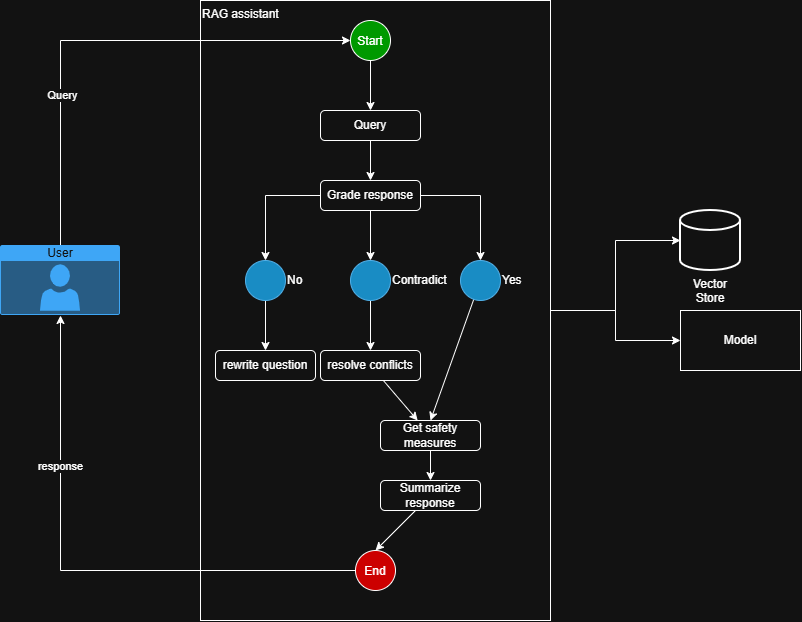

The diagram above was exported from draw.io. Its source (the exported page's mxGraphModel, read from the mxfile embedded in the PNG):
<mxGraphModel dx="2388" dy="798" grid="1" gridSize="10" guides="1" tooltips="1" connect="1" arrows="1" fold="1" page="1" pageScale="1" pageWidth="827" pageHeight="1169" math="0" shadow="0">
  <root>
    <mxCell id="0" />
    <mxCell id="1" parent="0" />
    <mxCell id="w1REI9vmybX9wi9-ix9P-16" edge="1" parent="1" source="w1REI9vmybX9wi9-ix9P-2" style="edgeStyle=orthogonalEdgeStyle;rounded=0;orthogonalLoop=1;jettySize=auto;html=1;" target="w1REI9vmybX9wi9-ix9P-6">
      <mxGeometry relative="1" as="geometry" />
    </mxCell>
    <mxCell id="w1REI9vmybX9wi9-ix9P-2" parent="1" style="rounded=0;whiteSpace=wrap;html=1;align=left;verticalAlign=top;" value="RAG assistant" vertex="1">
      <mxGeometry height="620" width="350" x="160" y="30" as="geometry" />
    </mxCell>
    <mxCell id="w1REI9vmybX9wi9-ix9P-29" edge="1" parent="1" source="w1REI9vmybX9wi9-ix9P-3" style="edgeStyle=orthogonalEdgeStyle;rounded=0;orthogonalLoop=1;jettySize=auto;html=1;" target="w1REI9vmybX9wi9-ix9P-4">
      <mxGeometry relative="1" as="geometry" />
    </mxCell>
    <mxCell id="w1REI9vmybX9wi9-ix9P-3" parent="1" style="ellipse;whiteSpace=wrap;html=1;shapeInside=1;aspect=fixed;fillColor=light-dark(#FFFFFF,#009900);" value="Start" vertex="1">
      <mxGeometry height="40" width="40" x="310" y="50" as="geometry" />
    </mxCell>
    <mxCell id="w1REI9vmybX9wi9-ix9P-28" edge="1" parent="1" source="w1REI9vmybX9wi9-ix9P-4" style="edgeStyle=orthogonalEdgeStyle;rounded=0;orthogonalLoop=1;jettySize=auto;html=1;" target="w1REI9vmybX9wi9-ix9P-9">
      <mxGeometry relative="1" as="geometry" />
    </mxCell>
    <mxCell id="w1REI9vmybX9wi9-ix9P-4" parent="1" style="rounded=1;whiteSpace=wrap;html=1;roundedPerimeter=1;" value="Query" vertex="1">
      <mxGeometry height="30" width="100" x="280" y="140" as="geometry" />
    </mxCell>
    <mxCell id="w1REI9vmybX9wi9-ix9P-5" parent="1" style="strokeWidth=2;html=1;shape=mxgraph.flowchart.database;whiteSpace=wrap;verticalAlign=top;labelPosition=center;verticalLabelPosition=bottom;align=center;" value="Vector Store" vertex="1">
      <mxGeometry height="60" width="60" x="640" y="240" as="geometry" />
    </mxCell>
    <mxCell id="w1REI9vmybX9wi9-ix9P-6" parent="1" style="rounded=0;whiteSpace=wrap;html=1;" value="Model" vertex="1">
      <mxGeometry height="60" width="120" x="640" y="340" as="geometry" />
    </mxCell>
    <mxCell id="w1REI9vmybX9wi9-ix9P-7" edge="1" parent="1" source="w1REI9vmybX9wi9-ix9P-2" style="edgeStyle=orthogonalEdgeStyle;rounded=0;orthogonalLoop=1;jettySize=auto;html=1;entryX=0;entryY=0.5;entryDx=0;entryDy=0;entryPerimeter=0;" target="w1REI9vmybX9wi9-ix9P-5">
      <mxGeometry relative="1" as="geometry" />
    </mxCell>
    <mxCell id="w1REI9vmybX9wi9-ix9P-25" edge="1" parent="1" source="w1REI9vmybX9wi9-ix9P-9" style="edgeStyle=orthogonalEdgeStyle;rounded=0;orthogonalLoop=1;jettySize=auto;html=1;entryX=0.5;entryY=0;entryDx=0;entryDy=0;" target="w1REI9vmybX9wi9-ix9P-14">
      <mxGeometry relative="1" as="geometry" />
    </mxCell>
    <mxCell id="w1REI9vmybX9wi9-ix9P-26" edge="1" parent="1" source="w1REI9vmybX9wi9-ix9P-9" style="edgeStyle=orthogonalEdgeStyle;rounded=0;orthogonalLoop=1;jettySize=auto;html=1;entryX=0.5;entryY=0;entryDx=0;entryDy=0;" target="w1REI9vmybX9wi9-ix9P-13">
      <mxGeometry relative="1" as="geometry" />
    </mxCell>
    <mxCell id="w1REI9vmybX9wi9-ix9P-27" edge="1" parent="1" source="w1REI9vmybX9wi9-ix9P-9" style="edgeStyle=orthogonalEdgeStyle;rounded=0;orthogonalLoop=1;jettySize=auto;html=1;entryX=0.5;entryY=0;entryDx=0;entryDy=0;" target="w1REI9vmybX9wi9-ix9P-15">
      <mxGeometry relative="1" as="geometry" />
    </mxCell>
    <mxCell id="w1REI9vmybX9wi9-ix9P-9" parent="1" style="rounded=1;whiteSpace=wrap;html=1;roundedPerimeter=1;" value="Grade response" vertex="1">
      <mxGeometry height="30" width="100" x="280" y="210" as="geometry" />
    </mxCell>
    <mxCell id="w1REI9vmybX9wi9-ix9P-10" parent="1" style="rounded=1;whiteSpace=wrap;html=1;roundedPerimeter=1;" value="rewrite question" vertex="1">
      <mxGeometry height="30" width="100" x="175" y="380" as="geometry" />
    </mxCell>
    <mxCell id="w1REI9vmybX9wi9-ix9P-19" edge="1" parent="1" source="w1REI9vmybX9wi9-ix9P-11" style="rounded=0;orthogonalLoop=1;jettySize=auto;html=1;" target="w1REI9vmybX9wi9-ix9P-17">
      <mxGeometry relative="1" as="geometry" />
    </mxCell>
    <mxCell id="w1REI9vmybX9wi9-ix9P-11" parent="1" style="rounded=1;whiteSpace=wrap;html=1;roundedPerimeter=1;" value="resolve conflicts" vertex="1">
      <mxGeometry height="30" width="100" x="280" y="380" as="geometry" />
    </mxCell>
    <mxCell id="w1REI9vmybX9wi9-ix9P-24" edge="1" parent="1" source="w1REI9vmybX9wi9-ix9P-13" style="edgeStyle=orthogonalEdgeStyle;rounded=0;orthogonalLoop=1;jettySize=auto;html=1;entryX=0.5;entryY=0;entryDx=0;entryDy=0;" target="w1REI9vmybX9wi9-ix9P-10">
      <mxGeometry relative="1" as="geometry" />
    </mxCell>
    <mxCell id="w1REI9vmybX9wi9-ix9P-13" parent="1" style="ellipse;whiteSpace=wrap;html=1;shapeInside=1;aspect=fixed;verticalAlign=middle;labelPosition=right;verticalLabelPosition=middle;align=left;fillColor=#1ba1e2;fontColor=light-dark(#FFFFFF,#FFFFFF);strokeColor=#006EAF;" value="No" vertex="1">
      <mxGeometry height="40" width="40" x="205" y="290" as="geometry" />
    </mxCell>
    <mxCell id="w1REI9vmybX9wi9-ix9P-23" edge="1" parent="1" source="w1REI9vmybX9wi9-ix9P-14" style="edgeStyle=orthogonalEdgeStyle;rounded=0;orthogonalLoop=1;jettySize=auto;html=1;entryX=0.5;entryY=0;entryDx=0;entryDy=0;" target="w1REI9vmybX9wi9-ix9P-11">
      <mxGeometry relative="1" as="geometry" />
    </mxCell>
    <mxCell id="w1REI9vmybX9wi9-ix9P-14" parent="1" style="ellipse;whiteSpace=wrap;html=1;shapeInside=1;aspect=fixed;labelPosition=right;verticalLabelPosition=middle;align=left;verticalAlign=middle;fillColor=#1ba1e2;fontColor=light-dark(#FFFFFF,#FFFFFF);strokeColor=#006EAF;" value="Contradict" vertex="1">
      <mxGeometry height="40" width="40" x="310" y="290" as="geometry" />
    </mxCell>
    <mxCell id="w1REI9vmybX9wi9-ix9P-22" edge="1" parent="1" source="w1REI9vmybX9wi9-ix9P-15" style="rounded=0;orthogonalLoop=1;jettySize=auto;html=1;entryX=0.5;entryY=0;entryDx=0;entryDy=0;" target="w1REI9vmybX9wi9-ix9P-17">
      <mxGeometry relative="1" as="geometry" />
    </mxCell>
    <mxCell id="w1REI9vmybX9wi9-ix9P-15" parent="1" style="ellipse;whiteSpace=wrap;html=1;shapeInside=1;aspect=fixed;labelPosition=right;verticalLabelPosition=middle;align=left;verticalAlign=middle;fillColor=#1ba1e2;fontColor=default;strokeColor=#006EAF;" value="Yes" vertex="1">
      <mxGeometry height="40" width="40" x="420" y="290" as="geometry" />
    </mxCell>
    <mxCell id="w1REI9vmybX9wi9-ix9P-21" edge="1" parent="1" source="w1REI9vmybX9wi9-ix9P-17" style="edgeStyle=orthogonalEdgeStyle;rounded=0;orthogonalLoop=1;jettySize=auto;html=1;" target="w1REI9vmybX9wi9-ix9P-18" value="">
      <mxGeometry relative="1" as="geometry" />
    </mxCell>
    <mxCell id="w1REI9vmybX9wi9-ix9P-17" parent="1" style="rounded=1;whiteSpace=wrap;html=1;roundedPerimeter=1;" value="Get safety measures" vertex="1">
      <mxGeometry height="30" width="100" x="340" y="450" as="geometry" />
    </mxCell>
    <mxCell id="w1REI9vmybX9wi9-ix9P-31" edge="1" parent="1" source="w1REI9vmybX9wi9-ix9P-18" style="rounded=0;orthogonalLoop=1;jettySize=auto;html=1;entryX=0.5;entryY=0;entryDx=0;entryDy=0;" target="w1REI9vmybX9wi9-ix9P-30">
      <mxGeometry relative="1" as="geometry" />
    </mxCell>
    <mxCell id="w1REI9vmybX9wi9-ix9P-18" parent="1" style="rounded=1;whiteSpace=wrap;html=1;roundedPerimeter=1;" value="Summarize response" vertex="1">
      <mxGeometry height="30" width="100" x="340" y="510" as="geometry" />
    </mxCell>
    <mxCell id="w1REI9vmybX9wi9-ix9P-34" edge="1" parent="1" source="w1REI9vmybX9wi9-ix9P-30" style="edgeStyle=orthogonalEdgeStyle;rounded=0;orthogonalLoop=1;jettySize=auto;html=1;" target="w1REI9vmybX9wi9-ix9P-32">
      <mxGeometry relative="1" as="geometry" />
    </mxCell>
    <mxCell id="w1REI9vmybX9wi9-ix9P-36" connectable="0" parent="w1REI9vmybX9wi9-ix9P-34" style="edgeLabel;html=1;align=center;verticalAlign=middle;resizable=0;points=[];" value="response" vertex="1">
      <mxGeometry relative="1" x="0.4531" as="geometry">
        <mxPoint as="offset" />
      </mxGeometry>
    </mxCell>
    <mxCell id="w1REI9vmybX9wi9-ix9P-30" parent="1" style="ellipse;whiteSpace=wrap;html=1;shapeInside=1;aspect=fixed;fillColor=light-dark(#FFFFFF,#CC0000);" value="End" vertex="1">
      <mxGeometry height="40" width="40" x="315" y="580" as="geometry" />
    </mxCell>
    <mxCell id="w1REI9vmybX9wi9-ix9P-33" edge="1" parent="1" source="w1REI9vmybX9wi9-ix9P-32" style="edgeStyle=orthogonalEdgeStyle;rounded=0;orthogonalLoop=1;jettySize=auto;html=1;entryX=0;entryY=0.5;entryDx=0;entryDy=0;" target="w1REI9vmybX9wi9-ix9P-3">
      <mxGeometry relative="1" as="geometry">
        <Array as="points">
          <mxPoint x="20" y="70" />
        </Array>
      </mxGeometry>
    </mxCell>
    <mxCell id="w1REI9vmybX9wi9-ix9P-35" connectable="0" parent="w1REI9vmybX9wi9-ix9P-33" style="edgeLabel;html=1;align=center;verticalAlign=middle;resizable=0;points=[];" value="Query" vertex="1">
      <mxGeometry relative="1" x="-0.3915" y="-1" as="geometry">
        <mxPoint as="offset" />
      </mxGeometry>
    </mxCell>
    <mxCell id="w1REI9vmybX9wi9-ix9P-32" parent="1" style="html=1;whiteSpace=wrap;strokeColor=none;fillColor=#0079D6;labelPosition=center;verticalLabelPosition=middle;verticalAlign=top;align=center;fontSize=12;outlineConnect=0;spacingTop=-6;fontColor=#FFFFFF;sketch=0;shape=mxgraph.sitemap.user;" value="User" vertex="1">
      <mxGeometry height="70" width="120" x="-40" y="275" as="geometry" />
    </mxCell>
  </root>
</mxGraphModel>